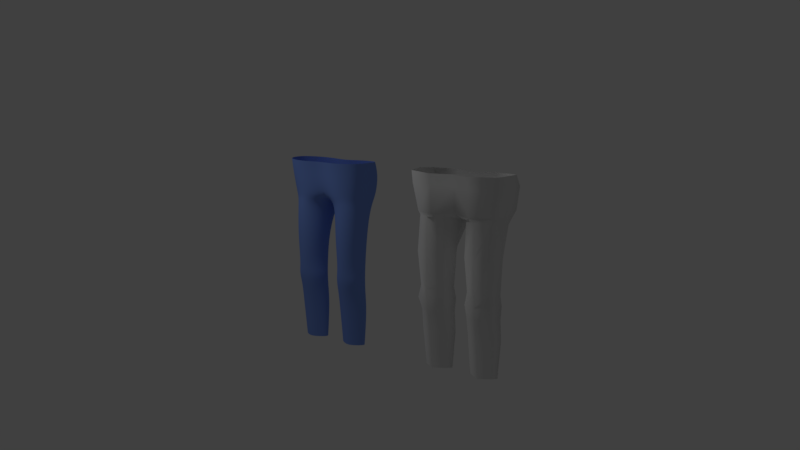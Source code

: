 # Source: Hose.blend  (saved by Blender 2.79.0; exported with 4.5.12 LTS)
import bpy
from mathutils import Matrix  # noqa: F401  (used for matrix-valued properties, if any)

bpy.ops.wm.read_factory_settings(use_empty=True)
scene = bpy.context.scene
scene.name = 'Scene'

# ---- collections
col_collection_1 = bpy.data.collections.new('Collection 1'); scene.collection.children.link(col_collection_1)

# ---- materials (node trees are filled in below, after node groups)
mat_hose = bpy.data.materials.new('Hose')
mat_hose.alpha_threshold = 0.0
mat_hose.use_transparent_shadow = False
mat_hose.diffuse_color = (0.1949, 0.3208, 0.8, 1.0)
mat_hose.roughness = 0.5
mat_hose.specular_intensity = 0.1

# ---- material node trees

# ---- world
world_world = bpy.data.worlds.new('World'); scene.world = world_world
world_world.color = (0.05088, 0.05088, 0.05088)
world_world.use_sun_shadow = False
world_world.sun_shadow_jitter_overblur = 0.0
world_world.cycles.sampling_method = 'MANUAL'

# ---- cameras
cam_camera_001 = bpy.data.cameras.new('Camera.001')
cam_camera_001.clip_end = 100.0
cam_camera_001.lens = 35.0
cam_camera_001.sensor_width = 32.0
cam_camera_001.sensor_height = 18.0
cam_camera_001.display_size = 2.0
cam_camera_001.dof.focus_distance = 0.0
cam_camera_001.dof.aperture_fstop = 128.0
cam_camera_001.dof.aperture_blades = 6

# ---- lights
light_point = bpy.data.lights.new('Point', 'POINT')
light_point.transmission_factor = 0.0
light_point.energy = 100.0
light_point.shadow_buffer_clip_start = 0.5
light_point.shadow_soft_size = 0.1
light_point.shadow_maximum_resolution = 0.006
light_point.use_absolute_resolution = True

# ---- meshes
me_cube_004 = bpy.data.meshes.new('Cube.004')
me_cube_004.from_pydata([(0.6744, 0.0, 0.8405), (0.622, -0.2495, 0.8356), (0.5917, 0.2909, 0.3776), (0.6185, 0.2235, 0.8254), (0.6164, 0.0, 0.326), (0.5578, -0.1922, 0.3235), (0.5295, 0.2135, 0.1997), (0.04134, 0.2213, 0.2183), (0.03545, -0.0005146, 0.2183), (0.1623, -0.1848, 0.2719), (0.5295, -0.1848, 0.2719), (0.5818, -0.001818, 0.2719), (0.5584, -0.001818, -0.6604), (0.519, 0.04831, -0.664), (0.1749, 0.0519, -0.6604), (0.1251, -0.001818, -0.6604), (0.1843, -0.1812, -0.6358), (0.5085, -0.1891, -0.6468), (0.5295, 0.001619, -0.8155), (0.1623, -0.009156, -0.8119), (0.1668, -0.2068, -0.8011), (0.5295, -0.2193, -0.8011), (0.5818, -0.001818, -0.8011), (0.09259, -0.001818, -0.8011), (0.5149, 0.04112, -0.9688), (0.1727, 0.03753, -0.9723), (0.1106, -0.001818, -0.9759), (0.1803, -0.1805, -0.9673), (0.5025, -0.1719, -0.9673), (0.5668, -0.001818, -0.9759), (0.4996, 0.03965, -1.745), (0.1914, 0.04327, -1.73), (0.1914, -0.06678, -1.745), (0.4996, -0.06678, -1.745), (0.5435, -0.003631, -1.745), (0.1329, -0.003631, -1.745), (0.5295, -0.1072, -1.245), (0.5818, -0.001818, -1.24), (0.1623, -0.1029, -1.249), (0.09259, -0.001818, -0.1942), (0.1623, -0.2189, -0.1942), (0.5295, -0.2363, -0.1942), (0.5818, -0.001818, -0.1942), (0.09259, -0.001818, -1.24), (0.1623, 0.05405, -1.253), (0.5295, 0.06698, -1.258), (0.1623, 0.07825, -0.1978), (0.5295, 0.08544, -0.187), (0.6744, 0.0, 0.663), (0.6205, 0.3116, 0.6757), (0.622, -0.2246, 0.673), (0.2753, 0.3101, 0.8168), (0.2755, 0.4013, 0.3121), (0.2771, -0.3627, 0.8318), (0.3404, 0.3008, 0.2358), (0.349, -0.2979, 0.2719), (0.3404, 0.1374, -0.6622), (0.3525, -0.2983, -0.6502), (0.3404, 0.0725, -0.8137), (0.3513, -0.2844, -0.8011), (0.3404, 0.1267, -0.9705), (0.349, -0.2579, -0.9673), (0.3409, 0.1148, -1.737), (0.3481, -0.1617, -1.745), (0.349, -0.2182, -1.247), (0.349, -0.3066, -0.1942), (0.3404, 0.1478, -1.256), (0.3404, 0.2146, -0.1924), (0.2771, -0.3352, 0.673), (0.2763, 0.4116, 0.5099), (0.2771, -0.3028, 0.3235), (-0.6744, 0.0, 0.8405), (-0.622, -0.2495, 0.8356), (-0.5917, 0.2909, 0.3776), (-0.6185, 0.2235, 0.8254), (0.0, 0.3335, 0.326), (0.0, 0.222, 0.8082), (0.0, -0.1872, 0.3235), (0.0, -0.2495, 0.8281), (0.0, 0.0, 0.326), (-0.6164, 0.0, 0.326), (-0.5578, -0.1922, 0.3235), (-0.5295, 0.2135, 0.1997), (-0.04134, 0.2213, 0.2183), (-0.03545, -0.0005146, 0.2183), (-0.1623, -0.1848, 0.2719), (-0.5295, -0.1848, 0.2719), (-0.5818, -0.001818, 0.2719), (-0.5584, -0.001818, -0.6604), (-0.519, 0.04831, -0.664), (-0.1749, 0.0519, -0.6604), (-0.1251, -0.001818, -0.6604), (-0.1843, -0.1812, -0.6358), (-0.5085, -0.1891, -0.6468), (-0.5295, 0.001619, -0.8155), (-0.1623, -0.009156, -0.8119), (-0.1668, -0.2068, -0.8011), (-0.5295, -0.2193, -0.8011), (-0.5818, -0.001818, -0.8011), (-0.09259, -0.001818, -0.8011), (-0.5149, 0.04112, -0.9688), (-0.1727, 0.03753, -0.9723), (-0.1106, -0.001818, -0.9759), (-0.1803, -0.1805, -0.9673), (-0.5025, -0.1719, -0.9673), (-0.5668, -0.001818, -0.9759), (-0.4996, 0.03965, -1.745), (-0.1914, 0.04327, -1.73), (-0.1914, -0.06678, -1.745), (-0.4996, -0.06678, -1.745), (-0.5435, -0.003631, -1.745), (-0.1329, -0.003631, -1.745), (-0.5295, -0.1072, -1.245), (-0.5818, -0.001818, -1.24), (-0.1623, -0.1029, -1.249), (-0.09259, -0.001818, -0.1942), (-0.1623, -0.2189, -0.1942), (-0.5295, -0.2363, -0.1942), (-0.5818, -0.001818, -0.1942), (-0.09259, -0.001818, -1.24), (-0.1623, 0.05405, -1.253), (-0.5295, 0.06698, -1.258), (-0.1623, 0.07825, -0.1978), (-0.5295, 0.08544, -0.187), (-0.6744, 0.0, 0.663), (-0.6205, 0.3116, 0.6757), (-0.622, -0.2246, 0.673), (0.0, -0.2196, 0.673), (0.0, 0.3335, 0.5035), (-0.2753, 0.3101, 0.8168), (-0.2755, 0.4013, 0.3121), (-0.2771, -0.3627, 0.8318), (-0.3404, 0.3008, 0.2358), (-0.349, -0.2979, 0.2719), (-0.3404, 0.1374, -0.6622), (-0.3525, -0.2983, -0.6502), (-0.3404, 0.0725, -0.8137), (-0.3513, -0.2844, -0.8011), (-0.3404, 0.1267, -0.9705), (-0.349, -0.2579, -0.9673), (-0.3409, 0.1148, -1.737), (-0.3481, -0.1617, -1.745), (-0.349, -0.2182, -1.247), (-0.349, -0.3066, -0.1942), (-0.3404, 0.1478, -1.256), (-0.3404, 0.2146, -0.1924), (-0.2771, -0.3352, 0.673), (-0.2763, 0.4116, 0.5099), (-0.2771, -0.3028, 0.3235)], [], [(69, 51, 3, 49), (48, 0, 1, 50), (49, 3, 0, 48), (79, 75, 7, 8), (68, 53, 78, 127), (42, 41, 17, 12), (40, 39, 15, 16), (70, 77, 9, 55), (2, 4, 11, 6), (77, 79, 8, 9), (52, 2, 6, 54), (4, 5, 10, 11), (56, 13, 18, 58), (57, 16, 20, 59), (39, 46, 14, 15), (65, 40, 16, 57), (67, 47, 13, 56), (47, 42, 12, 13), (59, 20, 27, 61), (13, 12, 22, 18), (16, 15, 23, 20), (12, 17, 21, 22), (15, 14, 19, 23), (37, 36, 33, 34), (58, 18, 24, 60), (18, 22, 29, 24), (20, 23, 26, 27), (22, 21, 28, 29), (23, 19, 25, 26), (43, 44, 31, 35), (64, 38, 32, 63), (66, 45, 30, 62), (45, 37, 34, 30), (38, 43, 35, 32), (27, 26, 43, 38), (61, 27, 38, 64), (29, 28, 36, 37), (55, 9, 40, 65), (9, 8, 39, 40), (11, 10, 41, 42), (24, 29, 37, 45), (60, 24, 45, 66), (26, 25, 44, 43), (6, 11, 42, 47), (54, 6, 47, 67), (8, 7, 46, 39), (70, 68, 127, 77), (2, 49, 48, 4), (4, 48, 50, 5), (52, 69, 49, 2), (75, 128, 69, 52), (5, 50, 68, 70), (7, 54, 67, 46), (25, 60, 66, 44), (10, 55, 65, 41), (28, 61, 64, 36), (44, 66, 62, 31), (36, 64, 63, 33), (19, 58, 60, 25), (21, 59, 61, 28), (46, 67, 56, 14), (41, 65, 57, 17), (17, 57, 59, 21), (14, 56, 58, 19), (75, 52, 54, 7), (5, 70, 55, 10), (50, 1, 53, 68), (128, 76, 51, 69), (147, 125, 74, 129), (124, 126, 72, 71), (125, 124, 71, 74), (79, 84, 83, 75), (146, 127, 78, 131), (118, 88, 93, 117), (116, 92, 91, 115), (148, 133, 85, 77), (73, 82, 87, 80), (77, 85, 84, 79), (130, 132, 82, 73), (80, 87, 86, 81), (134, 136, 94, 89), (135, 137, 96, 92), (115, 91, 90, 122), (143, 135, 92, 116), (145, 134, 89, 123), (123, 89, 88, 118), (137, 139, 103, 96), (89, 94, 98, 88), (92, 96, 99, 91), (88, 98, 97, 93), (91, 99, 95, 90), (113, 110, 109, 112), (136, 138, 100, 94), (94, 100, 105, 98), (96, 103, 102, 99), (98, 105, 104, 97), (99, 102, 101, 95), (119, 111, 107, 120), (142, 141, 108, 114), (144, 140, 106, 121), (121, 106, 110, 113), (114, 108, 111, 119), (103, 114, 119, 102), (139, 142, 114, 103), (105, 113, 112, 104), (133, 143, 116, 85), (85, 116, 115, 84), (87, 118, 117, 86), (100, 121, 113, 105), (138, 144, 121, 100), (102, 119, 120, 101), (82, 123, 118, 87), (132, 145, 123, 82), (84, 115, 122, 83), (148, 77, 127, 146), (73, 80, 124, 125), (80, 81, 126, 124), (130, 73, 125, 147), (75, 130, 147, 128), (81, 148, 146, 126), (83, 122, 145, 132), (101, 120, 144, 138), (86, 117, 143, 133), (104, 112, 142, 139), (120, 107, 140, 144), (112, 109, 141, 142), (95, 101, 138, 136), (97, 104, 139, 137), (122, 90, 134, 145), (117, 93, 135, 143), (93, 97, 137, 135), (90, 95, 136, 134), (75, 83, 132, 130), (81, 86, 133, 148), (126, 146, 131, 72), (128, 147, 129, 76)])
me_cube_004.polygons.foreach_set('use_smooth', [True] * 136)
_uv = me_cube_004.uv_layers.new(name='UVMap')
_uv.uv.foreach_set('vector', [0.4271, 0.5159, 0.4365, 0.5886, 0.361, 0.6027, 0.3636, 0.5671, 0.301, 0.5852, 0.3132, 0.6226, 0.2584, 0.6386, 0.253, 0.6022, 0.3636, 0.5671, 0.361, 0.6027, 0.3132, 0.6226, 0.301, 0.5852, 0.5002, 0.3401, 0.5001, 0.4433, 0.4647, 0.3976, 0.4748, 0.3371, 0.1714, 0.6174, 0.1778, 0.6539, 0.111, 0.6621, 0.1035, 0.6275, 0.2479, 0.3768, 0.1929, 0.3921, 0.1676, 0.2883, 0.2102, 0.2672, 0.1034, 0.412, 0.05355, 0.4196, 0.03774, 0.3171, 0.08048, 0.3139, 0.1567, 0.5335, 0.08608, 0.5506, 0.115, 0.522, 0.1709, 0.5159, 0.3463, 0.5088, 0.2797, 0.5101, 0.2755, 0.4948, 0.3292, 0.4632, 0.08608, 0.5506, 0.05023, 0.5322, 0.06173, 0.5107, 0.115, 0.522, 0.4156, 0.4718, 0.3463, 0.5088, 0.3292, 0.4632, 0.3864, 0.4501, 0.2797, 0.5101, 0.2323, 0.5204, 0.2267, 0.5071, 0.2755, 0.4948, 0.269, 0.2453, 0.2246, 0.2616, 0.205, 0.2301, 0.2504, 0.2091, 0.125, 0.3012, 0.08048, 0.3139, 0.07517, 0.278, 0.1163, 0.2692, 0.3894, 0.2894, 0.3712, 0.3082, 0.3036, 0.221, 0.3165, 0.2108, 0.1488, 0.4023, 0.1034, 0.412, 0.08048, 0.3139, 0.125, 0.3012, 0.3271, 0.3461, 0.2727, 0.3708, 0.2246, 0.2616, 0.269, 0.2453, 0.2727, 0.3708, 0.2479, 0.3768, 0.2102, 0.2672, 0.2246, 0.2616, 0.1163, 0.2692, 0.07517, 0.278, 0.06608, 0.2432, 0.1057, 0.2334, 0.2246, 0.2616, 0.2102, 0.2672, 0.1955, 0.2374, 0.205, 0.2301, 0.08048, 0.3139, 0.03774, 0.3171, 0.02918, 0.286, 0.07517, 0.278, 0.2102, 0.2672, 0.1676, 0.2883, 0.1529, 0.2555, 0.1955, 0.2374, 0.3165, 0.2108, 0.3036, 0.221, 0.2923, 0.1865, 0.3068, 0.1808, 0.1534, 0.1489, 0.1304, 0.1585, 0.09486, 0.05578, 0.1105, 0.04983, 0.2504, 0.2091, 0.205, 0.2301, 0.1949, 0.1951, 0.2324, 0.1735, 0.205, 0.2301, 0.1955, 0.2374, 0.1804, 0.2007, 0.1949, 0.1951, 0.07517, 0.278, 0.02918, 0.286, 0.0245, 0.2478, 0.06608, 0.2432, 0.1955, 0.2374, 0.1529, 0.2555, 0.1429, 0.2199, 0.1804, 0.2007, 0.3068, 0.1808, 0.2923, 0.1865, 0.2704, 0.1569, 0.2848, 0.1494, 0.2637, 0.0947, 0.2449, 0.1009, 0.1913, 0.01087, 0.2043, 8.136e-05, 0.08739, 0.174, 0.03991, 0.1842, 0.01862, 0.07659, 0.05781, 0.06829, 0.2063, 0.119, 0.1681, 0.1376, 0.1226, 0.04387, 0.158, 0.02742, 0.1681, 0.1376, 0.1534, 0.1489, 0.1105, 0.04983, 0.1226, 0.04387, 0.03991, 0.1842, 0.01342, 0.1905, 8.136e-05, 0.07997, 0.01862, 0.07659, 0.06608, 0.2432, 0.0245, 0.2478, 0.01342, 0.1905, 0.03991, 0.1842, 0.1057, 0.2334, 0.06608, 0.2432, 0.03991, 0.1842, 0.08739, 0.174, 0.1804, 0.2007, 0.1429, 0.2199, 0.1304, 0.1585, 0.1534, 0.1489, 0.1709, 0.5159, 0.115, 0.522, 0.1034, 0.412, 0.1488, 0.4023, 0.115, 0.522, 0.06173, 0.5107, 0.05355, 0.4196, 0.1034, 0.412, 0.2755, 0.4948, 0.2267, 0.5071, 0.1929, 0.3921, 0.2479, 0.3768, 0.1949, 0.1951, 0.1804, 0.2007, 0.1534, 0.1489, 0.1681, 0.1376, 0.2324, 0.1735, 0.1949, 0.1951, 0.1681, 0.1376, 0.2063, 0.119, 0.2848, 0.1494, 0.2704, 0.1569, 0.2449, 0.1009, 0.2637, 0.0947, 0.3292, 0.4632, 0.2755, 0.4948, 0.2479, 0.3768, 0.2727, 0.3708, 0.3864, 0.4501, 0.3292, 0.4632, 0.2727, 0.3708, 0.3271, 0.3461, 0.4748, 0.3371, 0.4647, 0.3976, 0.3712, 0.3082, 0.3894, 0.2894, 0.1567, 0.5335, 0.1714, 0.6174, 0.1035, 0.6275, 0.08608, 0.5506, 0.3463, 0.5088, 0.3636, 0.5671, 0.301, 0.5852, 0.2797, 0.5101, 0.2797, 0.5101, 0.301, 0.5852, 0.253, 0.6022, 0.2323, 0.5204, 0.4156, 0.4718, 0.4271, 0.5159, 0.3636, 0.5671, 0.3463, 0.5088, 0.5001, 0.4433, 0.5001, 0.5047, 0.4271, 0.5159, 0.4156, 0.4718, 0.2323, 0.5204, 0.253, 0.6022, 0.1714, 0.6174, 0.1567, 0.5335, 0.4647, 0.3976, 0.3864, 0.4501, 0.3271, 0.3461, 0.3712, 0.3082, 0.2704, 0.1569, 0.2324, 0.1735, 0.2063, 0.119, 0.2449, 0.1009, 0.2267, 0.5071, 0.1709, 0.5159, 0.1488, 0.4023, 0.1929, 0.3921, 0.1429, 0.2199, 0.1057, 0.2334, 0.08739, 0.174, 0.1304, 0.1585, 0.2449, 0.1009, 0.2063, 0.119, 0.158, 0.02742, 0.1913, 0.01087, 0.1304, 0.1585, 0.08739, 0.174, 0.05781, 0.06829, 0.09486, 0.05578, 0.2923, 0.1865, 0.2504, 0.2091, 0.2324, 0.1735, 0.2704, 0.1569, 0.1529, 0.2555, 0.1163, 0.2692, 0.1057, 0.2334, 0.1429, 0.2199, 0.3712, 0.3082, 0.3271, 0.3461, 0.269, 0.2453, 0.3036, 0.221, 0.1929, 0.3921, 0.1488, 0.4023, 0.125, 0.3012, 0.1676, 0.2883, 0.1676, 0.2883, 0.125, 0.3012, 0.1163, 0.2692, 0.1529, 0.2555, 0.3036, 0.221, 0.269, 0.2453, 0.2504, 0.2091, 0.2923, 0.1865, 0.5001, 0.4433, 0.4156, 0.4718, 0.3864, 0.4501, 0.4647, 0.3976, 0.2323, 0.5204, 0.1567, 0.5335, 0.1709, 0.5159, 0.2267, 0.5071, 0.253, 0.6022, 0.2584, 0.6386, 0.1778, 0.6539, 0.1714, 0.6174, 0.5001, 0.5047, 0.5001, 0.5881, 0.4365, 0.5886, 0.4271, 0.5159, 0.5731, 0.5159, 0.6366, 0.5672, 0.6392, 0.6027, 0.5637, 0.5886, 0.6991, 0.5852, 0.747, 0.6022, 0.7416, 0.6385, 0.6869, 0.6226, 0.6366, 0.5672, 0.6991, 0.5852, 0.6869, 0.6226, 0.6392, 0.6027, 0.5002, 0.3401, 0.5256, 0.3372, 0.5356, 0.3976, 0.5001, 0.4433, 0.8286, 0.6174, 0.8964, 0.6276, 0.8888, 0.6621, 0.8221, 0.6538, 0.7523, 0.377, 0.79, 0.2676, 0.8325, 0.2888, 0.8071, 0.3924, 0.8966, 0.4124, 0.9195, 0.3144, 0.9622, 0.3176, 0.9463, 0.4199, 0.8433, 0.5336, 0.8291, 0.516, 0.8849, 0.5222, 0.9138, 0.5507, 0.6538, 0.5088, 0.671, 0.4633, 0.7246, 0.4949, 0.7204, 0.5102, 0.9138, 0.5507, 0.8849, 0.5222, 0.9381, 0.5109, 0.9496, 0.5324, 0.5846, 0.4719, 0.6138, 0.4502, 0.671, 0.4633, 0.6538, 0.5088, 0.7204, 0.5102, 0.7246, 0.4949, 0.7733, 0.5072, 0.7677, 0.5205, 0.7314, 0.2457, 0.7499, 0.2096, 0.7953, 0.2306, 0.7756, 0.262, 0.875, 0.3017, 0.8837, 0.2698, 0.9248, 0.2785, 0.9195, 0.3144, 0.611, 0.2896, 0.6839, 0.2112, 0.6968, 0.2214, 0.6291, 0.3084, 0.8512, 0.4026, 0.875, 0.3017, 0.9195, 0.3144, 0.8966, 0.4124, 0.6731, 0.3463, 0.7314, 0.2457, 0.7756, 0.262, 0.7275, 0.3711, 0.7275, 0.3711, 0.7756, 0.262, 0.79, 0.2676, 0.7523, 0.377, 0.8837, 0.2698, 0.8943, 0.234, 0.9339, 0.2438, 0.9248, 0.2785, 0.7756, 0.262, 0.7953, 0.2306, 0.8047, 0.2379, 0.79, 0.2676, 0.9195, 0.3144, 0.9248, 0.2785, 0.9707, 0.2865, 0.9622, 0.3176, 0.79, 0.2676, 0.8047, 0.2379, 0.8472, 0.256, 0.8325, 0.2888, 0.6839, 0.2112, 0.6936, 0.1813, 0.7082, 0.1869, 0.6968, 0.2214, 0.8469, 0.1496, 0.8898, 0.05077, 0.9054, 0.05673, 0.8697, 0.1592, 0.7499, 0.2096, 0.7679, 0.1741, 0.8054, 0.1957, 0.7953, 0.2306, 0.7953, 0.2306, 0.8054, 0.1957, 0.8198, 0.2013, 0.8047, 0.2379, 0.9248, 0.2785, 0.9339, 0.2438, 0.9754, 0.2484, 0.9707, 0.2865, 0.8047, 0.2379, 0.8198, 0.2013, 0.8572, 0.2204, 0.8472, 0.256, 0.6936, 0.1813, 0.7156, 0.1499, 0.73, 0.1574, 0.7082, 0.1869, 0.7368, 0.09537, 0.7962, 0.001009, 0.8092, 0.01179, 0.7556, 0.1015, 0.9127, 0.1748, 0.9423, 0.06925, 0.9814, 0.07756, 0.9601, 0.185, 0.794, 0.1197, 0.8424, 0.02835, 0.8777, 0.04481, 0.8322, 0.1383, 0.8322, 0.1383, 0.8777, 0.04481, 0.8898, 0.05077, 0.8469, 0.1496, 0.9601, 0.185, 0.9814, 0.07756, 0.9999, 0.08096, 0.9865, 0.1912, 0.9339, 0.2438, 0.9601, 0.185, 0.9865, 0.1912, 0.9754, 0.2484, 0.8943, 0.234, 0.9127, 0.1748, 0.9601, 0.185, 0.9339, 0.2438, 0.8198, 0.2013, 0.8469, 0.1496, 0.8697, 0.1592, 0.8572, 0.2204, 0.8291, 0.516, 0.8512, 0.4026, 0.8966, 0.4124, 0.8849, 0.5222, 0.8849, 0.5222, 0.8966, 0.4124, 0.9463, 0.4199, 0.9381, 0.5109, 0.7246, 0.4949, 0.7523, 0.377, 0.8071, 0.3924, 0.7733, 0.5072, 0.8054, 0.1957, 0.8322, 0.1383, 0.8469, 0.1496, 0.8198, 0.2013, 0.7679, 0.1741, 0.794, 0.1197, 0.8322, 0.1383, 0.8054, 0.1957, 0.7156, 0.1499, 0.7368, 0.09537, 0.7556, 0.1015, 0.73, 0.1574, 0.671, 0.4633, 0.7275, 0.3711, 0.7523, 0.377, 0.7246, 0.4949, 0.6138, 0.4502, 0.6731, 0.3463, 0.7275, 0.3711, 0.671, 0.4633, 0.5256, 0.3372, 0.611, 0.2896, 0.6291, 0.3084, 0.5356, 0.3976, 0.8433, 0.5336, 0.9138, 0.5507, 0.8964, 0.6276, 0.8286, 0.6174, 0.6538, 0.5088, 0.7204, 0.5102, 0.6991, 0.5852, 0.6366, 0.5672, 0.7204, 0.5102, 0.7677, 0.5205, 0.747, 0.6022, 0.6991, 0.5852, 0.5846, 0.4719, 0.6538, 0.5088, 0.6366, 0.5672, 0.5731, 0.5159, 0.5001, 0.4433, 0.5846, 0.4719, 0.5731, 0.5159, 0.5001, 0.5047, 0.7677, 0.5205, 0.8433, 0.5336, 0.8286, 0.6174, 0.747, 0.6022, 0.5356, 0.3976, 0.6291, 0.3084, 0.6731, 0.3463, 0.6138, 0.4502, 0.73, 0.1574, 0.7556, 0.1015, 0.794, 0.1197, 0.7679, 0.1741, 0.7733, 0.5072, 0.8071, 0.3924, 0.8512, 0.4026, 0.8291, 0.516, 0.8572, 0.2204, 0.8697, 0.1592, 0.9127, 0.1748, 0.8943, 0.234, 0.7556, 0.1015, 0.8092, 0.01179, 0.8424, 0.02835, 0.794, 0.1197, 0.8697, 0.1592, 0.9054, 0.05673, 0.9423, 0.06925, 0.9127, 0.1748, 0.7082, 0.1869, 0.73, 0.1574, 0.7679, 0.1741, 0.7499, 0.2096, 0.8472, 0.256, 0.8572, 0.2204, 0.8943, 0.234, 0.8837, 0.2698, 0.6291, 0.3084, 0.6968, 0.2214, 0.7314, 0.2457, 0.6731, 0.3463, 0.8071, 0.3924, 0.8325, 0.2888, 0.875, 0.3017, 0.8512, 0.4026, 0.8325, 0.2888, 0.8472, 0.256, 0.8837, 0.2698, 0.875, 0.3017, 0.6968, 0.2214, 0.7082, 0.1869, 0.7499, 0.2096, 0.7314, 0.2457, 0.5001, 0.4433, 0.5356, 0.3976, 0.6138, 0.4502, 0.5846, 0.4719, 0.7677, 0.5205, 0.7733, 0.5072, 0.8291, 0.516, 0.8433, 0.5336, 0.747, 0.6022, 0.8286, 0.6174, 0.8221, 0.6538, 0.7416, 0.6385, 0.5001, 0.5047, 0.5731, 0.5159, 0.5637, 0.5886, 0.5001, 0.5881])
me_cube_004.materials.append(mat_hose)
me_cube_004.use_remesh_preserve_volume = False
me_cube_004.use_remesh_preserve_attributes = False
me_cube_004.use_mirror_vertex_groups = False
me_cube_004.update()
me_cube_005 = bpy.data.meshes.new('Cube.005')
me_cube_005.from_pydata([(0.6744, 0.0, 0.8405), (0.622, -0.2495, 0.8356), (0.5917, 0.2909, 0.3776), (0.6185, 0.2235, 0.8254), (0.6164, 0.0, 0.326), (0.5578, -0.1922, 0.3235), (0.5295, 0.2135, 0.1997), (0.04134, 0.2213, 0.2183), (0.03545, -0.0005146, 0.2183), (0.1623, -0.1848, 0.2719), (0.5295, -0.1848, 0.2719), (0.5818, -0.001818, 0.2719), (0.5584, -0.001818, -0.6604), (0.519, 0.04831, -0.664), (0.1749, 0.0519, -0.6604), (0.1251, -0.001818, -0.6604), (0.1843, -0.1812, -0.6358), (0.5085, -0.1891, -0.6468), (0.5295, 0.001619, -0.8155), (0.1623, -0.009156, -0.8119), (0.1668, -0.2068, -0.8011), (0.5295, -0.2193, -0.8011), (0.5818, -0.001818, -0.8011), (0.09259, -0.001818, -0.8011), (0.5149, 0.04112, -0.9688), (0.1727, 0.03753, -0.9723), (0.1106, -0.001818, -0.9759), (0.1803, -0.1805, -0.9673), (0.5025, -0.1719, -0.9673), (0.5668, -0.001818, -0.9759), (0.4996, 0.03965, -1.745), (0.1914, 0.04327, -1.73), (0.1914, -0.06678, -1.745), (0.4996, -0.06678, -1.745), (0.5435, -0.003631, -1.745), (0.1329, -0.003631, -1.745), (0.5295, -0.1072, -1.245), (0.5818, -0.001818, -1.24), (0.1623, -0.1029, -1.249), (0.09259, -0.001818, -0.1942), (0.1623, -0.2189, -0.1942), (0.5295, -0.2363, -0.1942), (0.5818, -0.001818, -0.1942), (0.09259, -0.001818, -1.24), (0.1623, 0.05405, -1.253), (0.5295, 0.06698, -1.258), (0.1623, 0.07825, -0.1978), (0.5295, 0.08544, -0.187), (0.6744, 0.0, 0.663), (0.6205, 0.3116, 0.6757), (0.622, -0.2246, 0.673), (0.2753, 0.3101, 0.8168), (0.2755, 0.4013, 0.3121), (0.2771, -0.3627, 0.8318), (0.3404, 0.3008, 0.2358), (0.349, -0.2979, 0.2719), (0.3404, 0.1374, -0.6622), (0.3525, -0.2983, -0.6502), (0.3404, 0.0725, -0.8137), (0.3513, -0.2844, -0.8011), (0.3404, 0.1267, -0.9705), (0.349, -0.2579, -0.9673), (0.3409, 0.1148, -1.737), (0.3481, -0.1617, -1.745), (0.349, -0.2182, -1.247), (0.349, -0.3066, -0.1942), (0.3404, 0.1478, -1.256), (0.3404, 0.2146, -0.1924), (0.2771, -0.3352, 0.673), (0.2763, 0.4116, 0.5099), (0.2771, -0.3028, 0.3235), (-0.6744, 0.0, 0.8405), (-0.622, -0.2495, 0.8356), (-0.5917, 0.2909, 0.3776), (-0.6185, 0.2235, 0.8254), (0.0, 0.3335, 0.326), (0.0, 0.222, 0.8082), (0.0, -0.1872, 0.3235), (0.0, -0.2495, 0.8281), (0.0, 0.0, 0.326), (-0.6164, 0.0, 0.326), (-0.5578, -0.1922, 0.3235), (-0.5295, 0.2135, 0.1997), (-0.04134, 0.2213, 0.2183), (-0.03545, -0.0005146, 0.2183), (-0.1623, -0.1848, 0.2719), (-0.5295, -0.1848, 0.2719), (-0.5818, -0.001818, 0.2719), (-0.5584, -0.001818, -0.6604), (-0.519, 0.04831, -0.664), (-0.1749, 0.0519, -0.6604), (-0.1251, -0.001818, -0.6604), (-0.1843, -0.1812, -0.6358), (-0.5085, -0.1891, -0.6468), (-0.5295, 0.001619, -0.8155), (-0.1623, -0.009156, -0.8119), (-0.1668, -0.2068, -0.8011), (-0.5295, -0.2193, -0.8011), (-0.5818, -0.001818, -0.8011), (-0.09259, -0.001818, -0.8011), (-0.5149, 0.04112, -0.9688), (-0.1727, 0.03753, -0.9723), (-0.1106, -0.001818, -0.9759), (-0.1803, -0.1805, -0.9673), (-0.5025, -0.1719, -0.9673), (-0.5668, -0.001818, -0.9759), (-0.4996, 0.03965, -1.745), (-0.1914, 0.04327, -1.73), (-0.1914, -0.06678, -1.745), (-0.4996, -0.06678, -1.745), (-0.5435, -0.003631, -1.745), (-0.1329, -0.003631, -1.745), (-0.5295, -0.1072, -1.245), (-0.5818, -0.001818, -1.24), (-0.1623, -0.1029, -1.249), (-0.09259, -0.001818, -0.1942), (-0.1623, -0.2189, -0.1942), (-0.5295, -0.2363, -0.1942), (-0.5818, -0.001818, -0.1942), (-0.09259, -0.001818, -1.24), (-0.1623, 0.05405, -1.253), (-0.5295, 0.06698, -1.258), (-0.1623, 0.07825, -0.1978), (-0.5295, 0.08544, -0.187), (-0.6744, 0.0, 0.663), (-0.6205, 0.3116, 0.6757), (-0.622, -0.2246, 0.673), (0.0, -0.2196, 0.673), (0.0, 0.3335, 0.5035), (-0.2753, 0.3101, 0.8168), (-0.2755, 0.4013, 0.3121), (-0.2771, -0.3627, 0.8318), (-0.3404, 0.3008, 0.2358), (-0.349, -0.2979, 0.2719), (-0.3404, 0.1374, -0.6622), (-0.3525, -0.2983, -0.6502), (-0.3404, 0.0725, -0.8137), (-0.3513, -0.2844, -0.8011), (-0.3404, 0.1267, -0.9705), (-0.349, -0.2579, -0.9673), (-0.3409, 0.1148, -1.737), (-0.3481, -0.1617, -1.745), (-0.349, -0.2182, -1.247), (-0.349, -0.3066, -0.1942), (-0.3404, 0.1478, -1.256), (-0.3404, 0.2146, -0.1924), (-0.2771, -0.3352, 0.673), (-0.2763, 0.4116, 0.5099), (-0.2771, -0.3028, 0.3235)], [], [(69, 51, 3, 49), (48, 0, 1, 50), (49, 3, 0, 48), (79, 75, 7, 8), (68, 53, 78, 127), (42, 41, 17, 12), (40, 39, 15, 16), (70, 77, 9, 55), (2, 4, 11, 6), (77, 79, 8, 9), (52, 2, 6, 54), (4, 5, 10, 11), (56, 13, 18, 58), (57, 16, 20, 59), (39, 46, 14, 15), (65, 40, 16, 57), (67, 47, 13, 56), (47, 42, 12, 13), (59, 20, 27, 61), (13, 12, 22, 18), (16, 15, 23, 20), (12, 17, 21, 22), (15, 14, 19, 23), (37, 36, 33, 34), (58, 18, 24, 60), (18, 22, 29, 24), (20, 23, 26, 27), (22, 21, 28, 29), (23, 19, 25, 26), (43, 44, 31, 35), (64, 38, 32, 63), (66, 45, 30, 62), (45, 37, 34, 30), (38, 43, 35, 32), (27, 26, 43, 38), (61, 27, 38, 64), (29, 28, 36, 37), (55, 9, 40, 65), (9, 8, 39, 40), (11, 10, 41, 42), (24, 29, 37, 45), (60, 24, 45, 66), (26, 25, 44, 43), (6, 11, 42, 47), (54, 6, 47, 67), (8, 7, 46, 39), (70, 68, 127, 77), (2, 49, 48, 4), (4, 48, 50, 5), (52, 69, 49, 2), (75, 128, 69, 52), (5, 50, 68, 70), (7, 54, 67, 46), (25, 60, 66, 44), (10, 55, 65, 41), (28, 61, 64, 36), (44, 66, 62, 31), (36, 64, 63, 33), (19, 58, 60, 25), (21, 59, 61, 28), (46, 67, 56, 14), (41, 65, 57, 17), (17, 57, 59, 21), (14, 56, 58, 19), (75, 52, 54, 7), (5, 70, 55, 10), (50, 1, 53, 68), (128, 76, 51, 69), (147, 125, 74, 129), (124, 126, 72, 71), (125, 124, 71, 74), (79, 84, 83, 75), (146, 127, 78, 131), (118, 88, 93, 117), (116, 92, 91, 115), (148, 133, 85, 77), (73, 82, 87, 80), (77, 85, 84, 79), (130, 132, 82, 73), (80, 87, 86, 81), (134, 136, 94, 89), (135, 137, 96, 92), (115, 91, 90, 122), (143, 135, 92, 116), (145, 134, 89, 123), (123, 89, 88, 118), (137, 139, 103, 96), (89, 94, 98, 88), (92, 96, 99, 91), (88, 98, 97, 93), (91, 99, 95, 90), (113, 110, 109, 112), (136, 138, 100, 94), (94, 100, 105, 98), (96, 103, 102, 99), (98, 105, 104, 97), (99, 102, 101, 95), (119, 111, 107, 120), (142, 141, 108, 114), (144, 140, 106, 121), (121, 106, 110, 113), (114, 108, 111, 119), (103, 114, 119, 102), (139, 142, 114, 103), (105, 113, 112, 104), (133, 143, 116, 85), (85, 116, 115, 84), (87, 118, 117, 86), (100, 121, 113, 105), (138, 144, 121, 100), (102, 119, 120, 101), (82, 123, 118, 87), (132, 145, 123, 82), (84, 115, 122, 83), (148, 77, 127, 146), (73, 80, 124, 125), (80, 81, 126, 124), (130, 73, 125, 147), (75, 130, 147, 128), (81, 148, 146, 126), (83, 122, 145, 132), (101, 120, 144, 138), (86, 117, 143, 133), (104, 112, 142, 139), (120, 107, 140, 144), (112, 109, 141, 142), (95, 101, 138, 136), (97, 104, 139, 137), (122, 90, 134, 145), (117, 93, 135, 143), (93, 97, 137, 135), (90, 95, 136, 134), (75, 83, 132, 130), (81, 86, 133, 148), (126, 146, 131, 72), (128, 147, 129, 76)])
me_cube_005.polygons.foreach_set('use_smooth', [True] * 136)
_uv = me_cube_005.uv_layers.new(name='UVMap')
_uv.uv.foreach_set('vector', [0.4271, 0.5159, 0.4365, 0.5886, 0.361, 0.6027, 0.3636, 0.5671, 0.301, 0.5852, 0.3132, 0.6226, 0.2584, 0.6386, 0.253, 0.6022, 0.3636, 0.5671, 0.361, 0.6027, 0.3132, 0.6226, 0.301, 0.5852, 0.5002, 0.3401, 0.5001, 0.4433, 0.4647, 0.3976, 0.4748, 0.3371, 0.1714, 0.6174, 0.1778, 0.6539, 0.111, 0.6621, 0.1035, 0.6275, 0.2479, 0.3768, 0.1929, 0.3921, 0.1676, 0.2883, 0.2102, 0.2672, 0.1034, 0.412, 0.05355, 0.4196, 0.03774, 0.3171, 0.08048, 0.3139, 0.1567, 0.5335, 0.08608, 0.5506, 0.115, 0.522, 0.1709, 0.5159, 0.3463, 0.5088, 0.2797, 0.5101, 0.2755, 0.4948, 0.3292, 0.4632, 0.08608, 0.5506, 0.05023, 0.5322, 0.06173, 0.5107, 0.115, 0.522, 0.4156, 0.4718, 0.3463, 0.5088, 0.3292, 0.4632, 0.3864, 0.4501, 0.2797, 0.5101, 0.2323, 0.5204, 0.2267, 0.5071, 0.2755, 0.4948, 0.269, 0.2453, 0.2246, 0.2616, 0.205, 0.2301, 0.2504, 0.2091, 0.125, 0.3012, 0.08048, 0.3139, 0.07517, 0.278, 0.1163, 0.2692, 0.3894, 0.2894, 0.3712, 0.3082, 0.3036, 0.221, 0.3165, 0.2108, 0.1488, 0.4023, 0.1034, 0.412, 0.08048, 0.3139, 0.125, 0.3012, 0.3271, 0.3461, 0.2727, 0.3708, 0.2246, 0.2616, 0.269, 0.2453, 0.2727, 0.3708, 0.2479, 0.3768, 0.2102, 0.2672, 0.2246, 0.2616, 0.1163, 0.2692, 0.07517, 0.278, 0.06608, 0.2432, 0.1057, 0.2334, 0.2246, 0.2616, 0.2102, 0.2672, 0.1955, 0.2374, 0.205, 0.2301, 0.08048, 0.3139, 0.03774, 0.3171, 0.02918, 0.286, 0.07517, 0.278, 0.2102, 0.2672, 0.1676, 0.2883, 0.1529, 0.2555, 0.1955, 0.2374, 0.3165, 0.2108, 0.3036, 0.221, 0.2923, 0.1865, 0.3068, 0.1808, 0.1534, 0.1489, 0.1304, 0.1585, 0.09486, 0.05578, 0.1105, 0.04983, 0.2504, 0.2091, 0.205, 0.2301, 0.1949, 0.1951, 0.2324, 0.1735, 0.205, 0.2301, 0.1955, 0.2374, 0.1804, 0.2007, 0.1949, 0.1951, 0.07517, 0.278, 0.02918, 0.286, 0.0245, 0.2478, 0.06608, 0.2432, 0.1955, 0.2374, 0.1529, 0.2555, 0.1429, 0.2199, 0.1804, 0.2007, 0.3068, 0.1808, 0.2923, 0.1865, 0.2704, 0.1569, 0.2848, 0.1494, 0.2637, 0.0947, 0.2449, 0.1009, 0.1913, 0.01087, 0.2043, 8.136e-05, 0.08739, 0.174, 0.03991, 0.1842, 0.01862, 0.07659, 0.05781, 0.06829, 0.2063, 0.119, 0.1681, 0.1376, 0.1226, 0.04387, 0.158, 0.02742, 0.1681, 0.1376, 0.1534, 0.1489, 0.1105, 0.04983, 0.1226, 0.04387, 0.03991, 0.1842, 0.01342, 0.1905, 8.136e-05, 0.07997, 0.01862, 0.07659, 0.06608, 0.2432, 0.0245, 0.2478, 0.01342, 0.1905, 0.03991, 0.1842, 0.1057, 0.2334, 0.06608, 0.2432, 0.03991, 0.1842, 0.08739, 0.174, 0.1804, 0.2007, 0.1429, 0.2199, 0.1304, 0.1585, 0.1534, 0.1489, 0.1709, 0.5159, 0.115, 0.522, 0.1034, 0.412, 0.1488, 0.4023, 0.115, 0.522, 0.06173, 0.5107, 0.05355, 0.4196, 0.1034, 0.412, 0.2755, 0.4948, 0.2267, 0.5071, 0.1929, 0.3921, 0.2479, 0.3768, 0.1949, 0.1951, 0.1804, 0.2007, 0.1534, 0.1489, 0.1681, 0.1376, 0.2324, 0.1735, 0.1949, 0.1951, 0.1681, 0.1376, 0.2063, 0.119, 0.2848, 0.1494, 0.2704, 0.1569, 0.2449, 0.1009, 0.2637, 0.0947, 0.3292, 0.4632, 0.2755, 0.4948, 0.2479, 0.3768, 0.2727, 0.3708, 0.3864, 0.4501, 0.3292, 0.4632, 0.2727, 0.3708, 0.3271, 0.3461, 0.4748, 0.3371, 0.4647, 0.3976, 0.3712, 0.3082, 0.3894, 0.2894, 0.1567, 0.5335, 0.1714, 0.6174, 0.1035, 0.6275, 0.08608, 0.5506, 0.3463, 0.5088, 0.3636, 0.5671, 0.301, 0.5852, 0.2797, 0.5101, 0.2797, 0.5101, 0.301, 0.5852, 0.253, 0.6022, 0.2323, 0.5204, 0.4156, 0.4718, 0.4271, 0.5159, 0.3636, 0.5671, 0.3463, 0.5088, 0.5001, 0.4433, 0.5001, 0.5047, 0.4271, 0.5159, 0.4156, 0.4718, 0.2323, 0.5204, 0.253, 0.6022, 0.1714, 0.6174, 0.1567, 0.5335, 0.4647, 0.3976, 0.3864, 0.4501, 0.3271, 0.3461, 0.3712, 0.3082, 0.2704, 0.1569, 0.2324, 0.1735, 0.2063, 0.119, 0.2449, 0.1009, 0.2267, 0.5071, 0.1709, 0.5159, 0.1488, 0.4023, 0.1929, 0.3921, 0.1429, 0.2199, 0.1057, 0.2334, 0.08739, 0.174, 0.1304, 0.1585, 0.2449, 0.1009, 0.2063, 0.119, 0.158, 0.02742, 0.1913, 0.01087, 0.1304, 0.1585, 0.08739, 0.174, 0.05781, 0.06829, 0.09486, 0.05578, 0.2923, 0.1865, 0.2504, 0.2091, 0.2324, 0.1735, 0.2704, 0.1569, 0.1529, 0.2555, 0.1163, 0.2692, 0.1057, 0.2334, 0.1429, 0.2199, 0.3712, 0.3082, 0.3271, 0.3461, 0.269, 0.2453, 0.3036, 0.221, 0.1929, 0.3921, 0.1488, 0.4023, 0.125, 0.3012, 0.1676, 0.2883, 0.1676, 0.2883, 0.125, 0.3012, 0.1163, 0.2692, 0.1529, 0.2555, 0.3036, 0.221, 0.269, 0.2453, 0.2504, 0.2091, 0.2923, 0.1865, 0.5001, 0.4433, 0.4156, 0.4718, 0.3864, 0.4501, 0.4647, 0.3976, 0.2323, 0.5204, 0.1567, 0.5335, 0.1709, 0.5159, 0.2267, 0.5071, 0.253, 0.6022, 0.2584, 0.6386, 0.1778, 0.6539, 0.1714, 0.6174, 0.5001, 0.5047, 0.5001, 0.5881, 0.4365, 0.5886, 0.4271, 0.5159, 0.5731, 0.5159, 0.6366, 0.5672, 0.6392, 0.6027, 0.5637, 0.5886, 0.6991, 0.5852, 0.747, 0.6022, 0.7416, 0.6385, 0.6869, 0.6226, 0.6366, 0.5672, 0.6991, 0.5852, 0.6869, 0.6226, 0.6392, 0.6027, 0.5002, 0.3401, 0.5256, 0.3372, 0.5356, 0.3976, 0.5001, 0.4433, 0.8286, 0.6174, 0.8964, 0.6276, 0.8888, 0.6621, 0.8221, 0.6538, 0.7523, 0.377, 0.79, 0.2676, 0.8325, 0.2888, 0.8071, 0.3924, 0.8966, 0.4124, 0.9195, 0.3144, 0.9622, 0.3176, 0.9463, 0.4199, 0.8433, 0.5336, 0.8291, 0.516, 0.8849, 0.5222, 0.9138, 0.5507, 0.6538, 0.5088, 0.671, 0.4633, 0.7246, 0.4949, 0.7204, 0.5102, 0.9138, 0.5507, 0.8849, 0.5222, 0.9381, 0.5109, 0.9496, 0.5324, 0.5846, 0.4719, 0.6138, 0.4502, 0.671, 0.4633, 0.6538, 0.5088, 0.7204, 0.5102, 0.7246, 0.4949, 0.7733, 0.5072, 0.7677, 0.5205, 0.7314, 0.2457, 0.7499, 0.2096, 0.7953, 0.2306, 0.7756, 0.262, 0.875, 0.3017, 0.8837, 0.2698, 0.9248, 0.2785, 0.9195, 0.3144, 0.611, 0.2896, 0.6839, 0.2112, 0.6968, 0.2214, 0.6291, 0.3084, 0.8512, 0.4026, 0.875, 0.3017, 0.9195, 0.3144, 0.8966, 0.4124, 0.6731, 0.3463, 0.7314, 0.2457, 0.7756, 0.262, 0.7275, 0.3711, 0.7275, 0.3711, 0.7756, 0.262, 0.79, 0.2676, 0.7523, 0.377, 0.8837, 0.2698, 0.8943, 0.234, 0.9339, 0.2438, 0.9248, 0.2785, 0.7756, 0.262, 0.7953, 0.2306, 0.8047, 0.2379, 0.79, 0.2676, 0.9195, 0.3144, 0.9248, 0.2785, 0.9707, 0.2865, 0.9622, 0.3176, 0.79, 0.2676, 0.8047, 0.2379, 0.8472, 0.256, 0.8325, 0.2888, 0.6839, 0.2112, 0.6936, 0.1813, 0.7082, 0.1869, 0.6968, 0.2214, 0.8469, 0.1496, 0.8898, 0.05077, 0.9054, 0.05673, 0.8697, 0.1592, 0.7499, 0.2096, 0.7679, 0.1741, 0.8054, 0.1957, 0.7953, 0.2306, 0.7953, 0.2306, 0.8054, 0.1957, 0.8198, 0.2013, 0.8047, 0.2379, 0.9248, 0.2785, 0.9339, 0.2438, 0.9754, 0.2484, 0.9707, 0.2865, 0.8047, 0.2379, 0.8198, 0.2013, 0.8572, 0.2204, 0.8472, 0.256, 0.6936, 0.1813, 0.7156, 0.1499, 0.73, 0.1574, 0.7082, 0.1869, 0.7368, 0.09537, 0.7962, 0.001009, 0.8092, 0.01179, 0.7556, 0.1015, 0.9127, 0.1748, 0.9423, 0.06925, 0.9814, 0.07756, 0.9601, 0.185, 0.794, 0.1197, 0.8424, 0.02835, 0.8777, 0.04481, 0.8322, 0.1383, 0.8322, 0.1383, 0.8777, 0.04481, 0.8898, 0.05077, 0.8469, 0.1496, 0.9601, 0.185, 0.9814, 0.07756, 0.9999, 0.08096, 0.9865, 0.1912, 0.9339, 0.2438, 0.9601, 0.185, 0.9865, 0.1912, 0.9754, 0.2484, 0.8943, 0.234, 0.9127, 0.1748, 0.9601, 0.185, 0.9339, 0.2438, 0.8198, 0.2013, 0.8469, 0.1496, 0.8697, 0.1592, 0.8572, 0.2204, 0.8291, 0.516, 0.8512, 0.4026, 0.8966, 0.4124, 0.8849, 0.5222, 0.8849, 0.5222, 0.8966, 0.4124, 0.9463, 0.4199, 0.9381, 0.5109, 0.7246, 0.4949, 0.7523, 0.377, 0.8071, 0.3924, 0.7733, 0.5072, 0.8054, 0.1957, 0.8322, 0.1383, 0.8469, 0.1496, 0.8198, 0.2013, 0.7679, 0.1741, 0.794, 0.1197, 0.8322, 0.1383, 0.8054, 0.1957, 0.7156, 0.1499, 0.7368, 0.09537, 0.7556, 0.1015, 0.73, 0.1574, 0.671, 0.4633, 0.7275, 0.3711, 0.7523, 0.377, 0.7246, 0.4949, 0.6138, 0.4502, 0.6731, 0.3463, 0.7275, 0.3711, 0.671, 0.4633, 0.5256, 0.3372, 0.611, 0.2896, 0.6291, 0.3084, 0.5356, 0.3976, 0.8433, 0.5336, 0.9138, 0.5507, 0.8964, 0.6276, 0.8286, 0.6174, 0.6538, 0.5088, 0.7204, 0.5102, 0.6991, 0.5852, 0.6366, 0.5672, 0.7204, 0.5102, 0.7677, 0.5205, 0.747, 0.6022, 0.6991, 0.5852, 0.5846, 0.4719, 0.6538, 0.5088, 0.6366, 0.5672, 0.5731, 0.5159, 0.5001, 0.4433, 0.5846, 0.4719, 0.5731, 0.5159, 0.5001, 0.5047, 0.7677, 0.5205, 0.8433, 0.5336, 0.8286, 0.6174, 0.747, 0.6022, 0.5356, 0.3976, 0.6291, 0.3084, 0.6731, 0.3463, 0.6138, 0.4502, 0.73, 0.1574, 0.7556, 0.1015, 0.794, 0.1197, 0.7679, 0.1741, 0.7733, 0.5072, 0.8071, 0.3924, 0.8512, 0.4026, 0.8291, 0.516, 0.8572, 0.2204, 0.8697, 0.1592, 0.9127, 0.1748, 0.8943, 0.234, 0.7556, 0.1015, 0.8092, 0.01179, 0.8424, 0.02835, 0.794, 0.1197, 0.8697, 0.1592, 0.9054, 0.05673, 0.9423, 0.06925, 0.9127, 0.1748, 0.7082, 0.1869, 0.73, 0.1574, 0.7679, 0.1741, 0.7499, 0.2096, 0.8472, 0.256, 0.8572, 0.2204, 0.8943, 0.234, 0.8837, 0.2698, 0.6291, 0.3084, 0.6968, 0.2214, 0.7314, 0.2457, 0.6731, 0.3463, 0.8071, 0.3924, 0.8325, 0.2888, 0.875, 0.3017, 0.8512, 0.4026, 0.8325, 0.2888, 0.8472, 0.256, 0.8837, 0.2698, 0.875, 0.3017, 0.6968, 0.2214, 0.7082, 0.1869, 0.7499, 0.2096, 0.7314, 0.2457, 0.5001, 0.4433, 0.5356, 0.3976, 0.6138, 0.4502, 0.5846, 0.4719, 0.7677, 0.5205, 0.7733, 0.5072, 0.8291, 0.516, 0.8433, 0.5336, 0.747, 0.6022, 0.8286, 0.6174, 0.8221, 0.6538, 0.7416, 0.6385, 0.5001, 0.5047, 0.5731, 0.5159, 0.5637, 0.5886, 0.5001, 0.5881])
me_cube_005.use_remesh_preserve_volume = False
me_cube_005.use_remesh_preserve_attributes = False
me_cube_005.use_mirror_vertex_groups = False
me_cube_005.update()

# ---- objects
ob_camera = bpy.data.objects.new('Camera', cam_camera_001)
ob_point = bpy.data.objects.new('Point', light_point)
ob_hose_niedrig = bpy.data.objects.new('Hose_niedrig', me_cube_004)
ob_hose_hoch = bpy.data.objects.new('Hose_hoch', me_cube_005)

# ---- transforms, parenting, visibility, modifiers, constraints
ob_camera.location = (7.973, -9.138, 2.223)
ob_camera.rotation_euler = (1.382, -1.891e-06, 0.6426)
ob_camera.lineart.crease_threshold = 0.0
ob_point.location = (-0.8699, -2.214, 4.031)
ob_point.lineart.crease_threshold = 0.0
ob_hose_niedrig.location = (-0.02142, 0.0, 0.0)
ob_hose_niedrig.lineart.crease_threshold = 0.0
_m = ob_hose_niedrig.modifiers.new('Subsurf', 'SUBSURF')
_m.uv_smooth = 'PRESERVE_CORNERS'
_m.quality = 2
_m.show_only_control_edges = False
ob_hose_hoch.location = (2.145, -0.02942, 0.0)
ob_hose_hoch.hide_viewport = True
ob_hose_hoch.lineart.crease_threshold = 0.0
_m = ob_hose_hoch.modifiers.new('Multires', 'MULTIRES')
_m.uv_smooth = 'PRESERVE_CORNERS'
_m.quality = 3
_m.levels = 5
_m.sculpt_levels = 5
_m.render_levels = 5
_m.show_only_control_edges = False

# ---- collection membership
col_collection_1.objects.link(ob_camera)
col_collection_1.objects.link(ob_point)
col_collection_1.objects.link(ob_hose_niedrig)
col_collection_1.objects.link(ob_hose_hoch)

# ---- scene / render settings (as saved in the file)
scene.camera = ob_camera
scene.frame_start = 1; scene.frame_end = 250; scene.frame_set(1)
scene.render.engine = 'BLENDER_EEVEE_NEXT'
scene.render.resolution_percentage = 50
scene.render.dither_intensity = 0.0
scene.render.use_bake_selected_to_active = True
scene.cycles.use_denoising = False
scene.cycles.samples = 128
scene.cycles.sampling_pattern = 'TABULATED_SOBOL'
scene.cycles.use_adaptive_sampling = False
scene.cycles.use_light_tree = False
scene.cycles.blur_glossy = 0.0
scene.cycles.sample_clamp_indirect = 0.0
scene.view_settings.view_transform = 'Standard'
bpy.context.view_layer.update()
